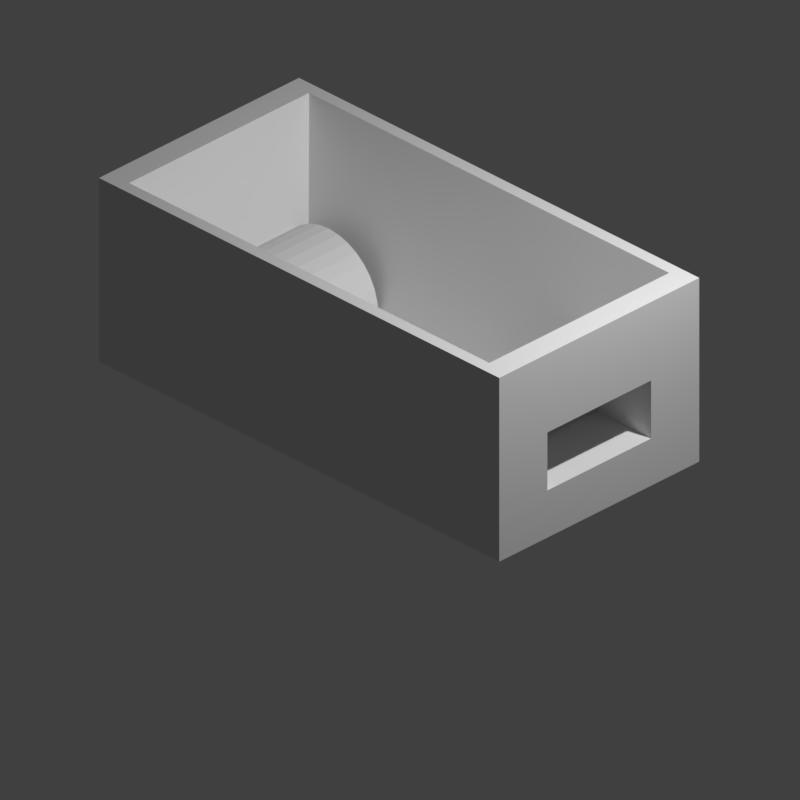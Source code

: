 # Source: feeder..blend  (saved by Blender 3.0.42; exported with 4.5.12 LTS)
import bpy
from mathutils import Matrix  # noqa: F401  (used for matrix-valued properties, if any)

bpy.ops.wm.read_factory_settings(use_empty=True)
scene = bpy.context.scene
scene.name = 'Scene'

# ---- collections
col_collection_1 = bpy.data.collections.new('Collection 1'); scene.collection.children.link(col_collection_1)
col_nw = bpy.data.collections.new('NW'); col_collection_1.children.link(col_nw)
col_nw.hide_render = True

# ---- materials (node trees are filled in below, after node groups)
mat_material_001 = bpy.data.materials.new('Material.001')

# ---- material node trees
mat_material_001.use_nodes = True; mat_material_001.node_tree.nodes.clear()
_N = mat_material_001.node_tree.nodes; _L = mat_material_001.node_tree.links
n0 = _N.new('ShaderNodeTexWave'); n0.name = 'Wave Texture'; n0.location = (-657, 111)
n0.bands_direction = 'Y'
n0.wave_profile = 'SAW'
n0.inputs[1].default_value = 3.1
n1 = _N.new('ShaderNodeRGBCurve'); n1.name = 'RGB Curves'; n1.location = (-362, 319)
_c = n1.mapping.curves[3]
while len(_c.points) > 2: _c.points.remove(_c.points[-1])
_c.points[0].location = (0.0, 0.0); _c.points[0].handle_type = 'AUTO'
_c.points[1].location = (0.24545, 0.28125); _c.points[1].handle_type = 'AUTO'
_p = _c.points.new(0.51818, 0.2875); _p.handle_type = 'AUTO'
_p = _c.points.new(0.85, 0.59375); _p.handle_type = 'AUTO'
_p = _c.points.new(1.0, 0.79375); _p.handle_type = 'AUTO'
_p = _c.points.new(1.0, 1.0); _p.handle_type = 'AUTO'
n1.mapping.update()
n2 = _N.new('ShaderNodeOutputMaterial'); n2.name = 'Material Output'; n2.location = (373, 249)
n3 = _N.new('ShaderNodeBsdfPrincipled'); n3.name = 'Principled BSDF'; n3.location = (-20, 292)
n3.distribution = 'GGX'
n3.subsurface_method = 'RANDOM_WALK_SKIN'
n3.inputs[1].default_value = 0.2455
n3.inputs[3].default_value = 1.45
n3.inputs[27].default_value = (0.0, 0.0, 0.0, 1.0)
n3.inputs[28].default_value = 1.0
_L.new(n3.outputs[0], n2.inputs[0])
_L.new(n0.outputs[0], n1.inputs[1])
_L.new(n1.outputs[0], n3.inputs[0])
n2.is_active_output = True

# ---- world
world_world = bpy.data.worlds.new('World'); scene.world = world_world
world_world.use_nodes = True; world_world.node_tree.nodes.clear()
_N = world_world.node_tree.nodes; _L = world_world.node_tree.links
n0 = _N.new('ShaderNodeBackground'); n0.name = 'Background'; n0.location = (123, 385)
n0.inputs[0].default_value = (0.05088, 0.05088, 0.05088, 1.0)
n1 = _N.new('ShaderNodeOutputWorld'); n1.name = 'World Output'; n1.location = (413, 385)
_L.new(n0.outputs[0], n1.inputs[0])
n1.is_active_output = True
world_world.color = (0.05088, 0.05088, 0.05088)
world_world.use_sun_shadow = False
world_world.sun_shadow_jitter_overblur = 0.0
world_world.cycles.sampling_method = 'MANUAL'

# ---- cameras
cam_camera = bpy.data.cameras.new('Camera')
cam_camera.type = 'ORTHO'
cam_camera.clip_start = 0.001
cam_camera.clip_end = 108.0
cam_camera.lens = 35.0
cam_camera.sensor_width = 32.0
cam_camera.sensor_height = 18.0
cam_camera.ortho_scale = 5.656
cam_camera.dof.focus_distance = 0.0
cam_camera.dof.aperture_fstop = 128.0

# ---- lights
light_lamp = bpy.data.lights.new('Lamp', 'POINT')
light_lamp.transmission_factor = 0.0
light_lamp.cutoff_distance = 30.0
light_lamp.energy = 1000.0
light_lamp.shadow_buffer_clip_start = 1.001
light_lamp.shadow_soft_size = 0.1
light_lamp.shadow_maximum_resolution = 0.006
light_lamp.use_absolute_resolution = True

# ---- meshes
me_cube = bpy.data.meshes.new('Cube')
me_cube.from_pydata([(-1.0, -0.5186, 0.3851), (1.0, -1.0, 0.0), (-1.0, 0.5186, 0.3851), (1.0, 1.0, 0.0), (-0.7, -0.4934, 0.2181), (0.7, -0.4934, 0.2181), (-0.7, 0.4934, 0.2181), (0.7, 0.4934, 0.2181), (-1.0, 0.5186, 0.8589), (-1.0, -0.5186, 0.8589), (1.0, -1.0, 1.5), (1.0, 1.0, 1.5), (-0.9, 0.9, 1.5), (-0.9, -0.9, 1.5), (0.9, -0.9, 1.5), (0.9, 0.9, 1.5), (-1.0, 1.0, 0.0), (-1.0, -1.0, 0.0), (-1.0, 1.0, 1.5), (-1.0, -1.0, 1.5), (-1.0, 0.5615, 0.3422), (-1.0, -0.5615, 0.3422), (-1.0, 0.5615, 0.9018), (-1.0, -0.5615, 0.9018), (-0.525, 0.5186, 0.3851), (-0.525, -0.5186, 0.3851), (-0.525, 0.5186, 0.8589), (-0.525, -0.5186, 0.8589)], [], [(17, 16, 3, 1), (4, 5, 7, 6), (1, 3, 11, 10), (0, 9, 27, 25), (3, 16, 18, 11), (17, 1, 10, 19), (13, 12, 18, 19), (14, 13, 19, 10), (15, 14, 10, 11), (12, 15, 11, 18), (4, 6, 12, 13), (5, 4, 13, 14), (7, 5, 14, 15), (6, 7, 15, 12), (21, 20, 16, 17), (22, 23, 19, 18), (23, 21, 17, 19), (20, 22, 18, 16), (0, 2, 20, 21), (8, 9, 23, 22), (9, 0, 21, 23), (2, 8, 22, 20), (24, 25, 27, 26), (2, 0, 25, 24), (8, 2, 24, 26), (9, 8, 26, 27)])
me_cube.materials.append(None)
me_cube.use_remesh_preserve_volume = False
me_cube.use_remesh_preserve_attributes = False
me_cube.use_mirror_vertex_groups = False
me_cube.update()
me_cylinder = bpy.data.meshes.new('Cylinder')
me_cylinder.from_pydata([(0.0, 0.5, -0.5), (0.0, 0.5, 0.5), (0.09755, 0.4904, -0.5), (0.09755, 0.4904, 0.5), (0.1913, 0.4619, -0.5), (0.1913, 0.4619, 0.5), (0.2778, 0.4157, -0.5), (0.2778, 0.4157, 0.5), (0.3536, 0.3536, -0.5), (0.3536, 0.3536, 0.5), (0.4157, 0.2778, -0.5), (0.4157, 0.2778, 0.5), (0.4619, 0.1913, -0.5), (0.4619, 0.1913, 0.5), (0.4904, 0.09755, -0.5), (0.4904, 0.09755, 0.5), (0.5, -2.186e-08, -0.5), (0.5, -2.186e-08, 0.5), (0.4904, -0.09755, -0.5), (0.4904, -0.09755, 0.5), (0.4619, -0.1913, -0.5), (0.4619, -0.1913, 0.5), (0.4157, -0.2778, -0.5), (0.4157, -0.2778, 0.5), (0.3536, -0.3536, -0.5), (0.3536, -0.3536, 0.5), (0.2778, -0.4157, -0.5), (0.2778, -0.4157, 0.5), (0.1913, -0.4619, -0.5), (0.1913, -0.4619, 0.5), (0.09755, -0.4904, -0.5), (0.09755, -0.4904, 0.5), (-4.371e-08, -0.5, -0.5), (-4.371e-08, -0.5, 0.5), (-0.09755, -0.4904, -0.5), (-0.09755, -0.4904, 0.5), (-0.1913, -0.4619, -0.5), (-0.1913, -0.4619, 0.5), (-0.2778, -0.4157, -0.5), (-0.2778, -0.4157, 0.5), (-0.3536, -0.3536, -0.5), (-0.3536, -0.3536, 0.5), (-0.4157, -0.2778, -0.5), (-0.4157, -0.2778, 0.5), (-0.4619, -0.1913, -0.5), (-0.4619, -0.1913, 0.5), (-0.4904, -0.09755, -0.5), (-0.4904, -0.09755, 0.5), (-0.5, 5.962e-09, -0.5), (-0.5, 5.962e-09, 0.5), (-0.4904, 0.09755, -0.5), (-0.4904, 0.09755, 0.5), (-0.4619, 0.1913, -0.5), (-0.4619, 0.1913, 0.5), (-0.4157, 0.2778, -0.5), (-0.4157, 0.2778, 0.5), (-0.3536, 0.3536, -0.5), (-0.3536, 0.3536, 0.5), (-0.2778, 0.4157, -0.5), (-0.2778, 0.4157, 0.5), (-0.1913, 0.4619, -0.5), (-0.1913, 0.4619, 0.5), (-0.09755, 0.4904, -0.5), (-0.09755, 0.4904, 0.5)], [], [(0, 1, 3, 2), (2, 3, 5, 4), (4, 5, 7, 6), (6, 7, 9, 8), (8, 9, 11, 10), (10, 11, 13, 12), (12, 13, 15, 14), (14, 15, 17, 16), (16, 17, 19, 18), (18, 19, 21, 20), (20, 21, 23, 22), (22, 23, 25, 24), (24, 25, 27, 26), (26, 27, 29, 28), (28, 29, 31, 30), (30, 31, 33, 32), (32, 33, 35, 34), (34, 35, 37, 36), (36, 37, 39, 38), (38, 39, 41, 40), (40, 41, 43, 42), (42, 43, 45, 44), (44, 45, 47, 46), (46, 47, 49, 48), (48, 49, 51, 50), (50, 51, 53, 52), (52, 53, 55, 54), (54, 55, 57, 56), (56, 57, 59, 58), (58, 59, 61, 60), (3, 1, 63, 61, 59, 57, 55, 53, 51, 49, 47, 45, 43, 41, 39, 37, 35, 33, 31, 29, 27, 25, 23, 21, 19, 17, 15, 13, 11, 9, 7, 5), (60, 61, 63, 62), (62, 63, 1, 0), (0, 2, 4, 6, 8, 10, 12, 14, 16, 18, 20, 22, 24, 26, 28, 30, 32, 34, 36, 38, 40, 42, 44, 46, 48, 50, 52, 54, 56, 58, 60, 62)])
_uv = me_cylinder.uv_layers.new(name='UVMap')
_uv.uv.foreach_set('vector', [1.0, 0.5, 1.0, 1.0, 0.9688, 1.0, 0.9688, 0.5, 0.9688, 0.5, 0.9688, 1.0, 0.9375, 1.0, 0.9375, 0.5, 0.9375, 0.5, 0.9375, 1.0, 0.9062, 1.0, 0.9062, 0.5, 0.9062, 0.5, 0.9062, 1.0, 0.875, 1.0, 0.875, 0.5, 0.875, 0.5, 0.875, 1.0, 0.8438, 1.0, 0.8438, 0.5, 0.8438, 0.5, 0.8438, 1.0, 0.8125, 1.0, 0.8125, 0.5, 0.8125, 0.5, 0.8125, 1.0, 0.7812, 1.0, 0.7812, 0.5, 0.7812, 0.5, 0.7812, 1.0, 0.75, 1.0, 0.75, 0.5, 0.75, 0.5, 0.75, 1.0, 0.7188, 1.0, 0.7188, 0.5, 0.7188, 0.5, 0.7188, 1.0, 0.6875, 1.0, 0.6875, 0.5, 0.6875, 0.5, 0.6875, 1.0, 0.6562, 1.0, 0.6562, 0.5, 0.6562, 0.5, 0.6562, 1.0, 0.625, 1.0, 0.625, 0.5, 0.625, 0.5, 0.625, 1.0, 0.5938, 1.0, 0.5938, 0.5, 0.5938, 0.5, 0.5938, 1.0, 0.5625, 1.0, 0.5625, 0.5, 0.5625, 0.5, 0.5625, 1.0, 0.5312, 1.0, 0.5312, 0.5, 0.5312, 0.5, 0.5312, 1.0, 0.5, 1.0, 0.5, 0.5, 0.5, 0.5, 0.5, 1.0, 0.4688, 1.0, 0.4688, 0.5, 0.4688, 0.5, 0.4688, 1.0, 0.4375, 1.0, 0.4375, 0.5, 0.4375, 0.5, 0.4375, 1.0, 0.4062, 1.0, 0.4062, 0.5, 0.4062, 0.5, 0.4062, 1.0, 0.375, 1.0, 0.375, 0.5, 0.375, 0.5, 0.375, 1.0, 0.3438, 1.0, 0.3438, 0.5, 0.3438, 0.5, 0.3438, 1.0, 0.3125, 1.0, 0.3125, 0.5, 0.3125, 0.5, 0.3125, 1.0, 0.2812, 1.0, 0.2812, 0.5, 0.2812, 0.5, 0.2812, 1.0, 0.25, 1.0, 0.25, 0.5, 0.25, 0.5, 0.25, 1.0, 0.2188, 1.0, 0.2188, 0.5, 0.2188, 0.5, 0.2188, 1.0, 0.1875, 1.0, 0.1875, 0.5, 0.1875, 0.5, 0.1875, 1.0, 0.1562, 1.0, 0.1562, 0.5, 0.1562, 0.5, 0.1562, 1.0, 0.125, 1.0, 0.125, 0.5, 0.125, 0.5, 0.125, 1.0, 0.09375, 1.0, 0.09375, 0.5, 0.09375, 0.5, 0.09375, 1.0, 0.0625, 1.0, 0.0625, 0.5, 0.2968, 0.4854, 0.25, 0.49, 0.2032, 0.4854, 0.1582, 0.4717, 0.1167, 0.4496, 0.08029, 0.4197, 0.05045, 0.3833, 0.02827, 0.3418, 0.01461, 0.2968, 0.01, 0.25, 0.01461, 0.2032, 0.02827, 0.1582, 0.05045, 0.1167, 0.08029, 0.08029, 0.1167, 0.05045, 0.1582, 0.02827, 0.2032, 0.01461, 0.25, 0.01, 0.2968, 0.01461, 0.3418, 0.02827, 0.3833, 0.05045, 0.4197, 0.08029, 0.4496, 0.1167, 0.4717, 0.1582, 0.4854, 0.2032, 0.49, 0.25, 0.4854, 0.2968, 0.4717, 0.3418, 0.4496, 0.3833, 0.4197, 0.4197, 0.3833, 0.4496, 0.3418, 0.4717, 0.0625, 0.5, 0.0625, 1.0, 0.03125, 1.0, 0.03125, 0.5, 0.03125, 0.5, 0.03125, 1.0, 0.0, 1.0, 0.0, 0.5, 0.75, 0.49, 0.7968, 0.4854, 0.8418, 0.4717, 0.8833, 0.4496, 0.9197, 0.4197, 0.9496, 0.3833, 0.9717, 0.3418, 0.9854, 0.2968, 0.99, 0.25, 0.9854, 0.2032, 0.9717, 0.1582, 0.9496, 0.1167, 0.9197, 0.08029, 0.8833, 0.05045, 0.8418, 0.02827, 0.7968, 0.01461, 0.75, 0.01, 0.7032, 0.01461, 0.6582, 0.02827, 0.6167, 0.05045, 0.5803, 0.08029, 0.5504, 0.1167, 0.5283, 0.1582, 0.5146, 0.2032, 0.51, 0.25, 0.5146, 0.2968, 0.5283, 0.3418, 0.5504, 0.3833, 0.5803, 0.4197, 0.6167, 0.4496, 0.6582, 0.4717, 0.7032, 0.4854])
me_cylinder.use_remesh_fix_poles = True
me_cylinder.use_remesh_preserve_attributes = False
me_cylinder.update()
me_cube_004 = bpy.data.meshes.new('Cube.004')
me_cube_004.from_pydata([(-0.6883, -1.01, 0.266), (-0.6883, -1.01, 0.3339), (-0.6883, 0.9897, 0.266), (-0.6883, 0.9897, 0.3339), (0.7117, -1.01, 0.266), (0.7117, -1.01, 0.3339), (0.7117, 0.9897, 0.266), (0.7117, 0.9897, 0.3339)], [], [(0, 1, 3, 2), (2, 3, 7, 6), (6, 7, 5, 4), (4, 5, 1, 0), (2, 6, 4, 0), (7, 3, 1, 5)])
me_cube_004.materials.append(mat_material_001)
me_cube_004.use_remesh_preserve_volume = False
me_cube_004.use_remesh_preserve_attributes = False
me_cube_004.use_mirror_vertex_groups = False
me_cube_004.update()
me_cube_003 = bpy.data.meshes.new('Cube.003')
me_cube_003.from_pydata([(1.0, 1.0, 1.0), (1.0, 1.0, -1.0), (1.0, -1.0, 1.0), (1.0, -1.0, -1.0), (-1.0, 1.0, 1.0), (-1.0, 1.0, -1.0), (-1.0, -1.0, 1.0), (-1.0, -1.0, -1.0)], [], [(0, 1, 3, 2), (2, 3, 7, 6), (6, 7, 5, 4), (4, 5, 1, 0), (2, 6, 4, 0), (7, 3, 1, 5)])
me_cube_003.use_remesh_preserve_volume = False
me_cube_003.use_remesh_preserve_attributes = False
me_cube_003.use_mirror_vertex_groups = False
me_cube_003.update()

# ---- objects
ob_plane = bpy.data.objects.new('plane', me_cube)
ob_lamp = bpy.data.objects.new('Lamp', light_lamp)
ob_camera = bpy.data.objects.new('Camera', cam_camera)
ob_cylinder = bpy.data.objects.new('Cylinder', me_cylinder)
ob_cube_006 = bpy.data.objects.new('Cube.006', me_cube_004)
ob_cube_007 = bpy.data.objects.new('Cube.007', me_cube_003)

# ---- transforms, parenting, visibility, modifiers, constraints
ob_plane.location = (-0.008586, -7.506e-10, 0.0)
ob_plane.rotation_euler = (0.0, -0.0, 3.142)
ob_plane.scale = (2.0, 1.0, 1.0)
ob_plane.lock_rotations_4d = False
ob_plane.empty_display_type = 'ARROWS'
ob_plane.lineart.crease_threshold = 0.0
ob_lamp.location = (4.076, 1.005, 5.904)
ob_lamp.rotation_euler = (0.464, -0.005837, 1.828)
ob_lamp.lock_rotations_4d = False
ob_lamp.empty_display_type = 'ARROWS'
ob_lamp.color = (0.0, 0.0, 0.0, 0.0)
ob_lamp.lineart.crease_threshold = 0.0
ob_camera.location = (2.0, -2.0, 1.732)
ob_camera.rotation_euler = (1.047, 0.0, 0.7854)
ob_camera.lock_rotations_4d = False
ob_camera.empty_display_type = 'ARROWS'
ob_camera.color = (0.0, 0.0, 0.0, 0.0)
ob_camera.display_type = 'WIRE'
ob_camera.lineart.crease_threshold = 0.0
ob_cylinder.location = (-1.215, 0.0, 0.2989)
ob_cylinder.rotation_euler = (1.571, 1.571, 0.0)
ob_cube_006.location = (-2.979, 0.01168, 1.262e-05)
ob_cube_006.rotation_euler = (0.0, -0.0, 4.712)
ob_cube_006.lineart.crease_threshold = 0.0
ob_cube_007.location = (-2.989, 0.594, 0.1982)
ob_cube_007.rotation_euler = (0.0, -0.0, 4.712)
ob_cube_007.scale = (-0.0327, 1.0, 0.1972)
ob_cube_007.lineart.crease_threshold = 0.0
_m = ob_cube_007.modifiers.new('Mirror', 'MIRROR')
_m.mirror_object = ob_cube_006

# ---- collection membership
scene.collection.objects.link(ob_plane)
col_collection_1.objects.link(ob_lamp)
col_collection_1.objects.link(ob_camera)
col_collection_1.objects.link(ob_cylinder)
col_nw.objects.link(ob_cube_006)
col_nw.objects.link(ob_cube_007)

# ---- scene / render settings (as saved in the file)
scene.camera = ob_camera
scene.frame_start = 1; scene.frame_end = 250; scene.frame_set(0)
scene.render.engine = 'CYCLES'
scene.render.image_settings.color_depth = '16'
scene.render.resolution_x = 2000
scene.render.resolution_y = 2000
scene.render.dither_intensity = 0.0
scene.render.film_transparent = True
scene.render.use_crop_to_border = True
scene.cycles.use_denoising = False
scene.cycles.samples = 128
scene.cycles.sampling_pattern = 'TABULATED_SOBOL'
scene.cycles.use_adaptive_sampling = False
scene.cycles.use_light_tree = False
scene.cycles.blur_glossy = 0.0
scene.cycles.sample_clamp_indirect = 0.0
scene.view_settings.view_transform = 'Standard'
bpy.context.view_layer.update()
